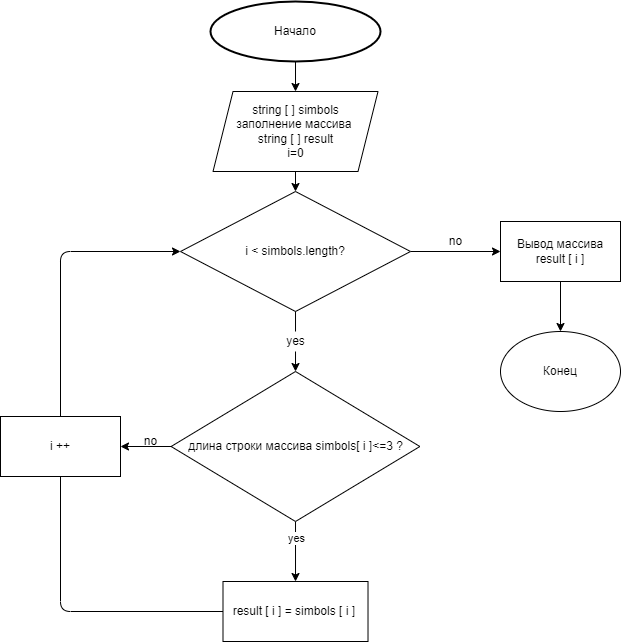

The diagram above was exported from draw.io. Its source (the exported page's mxGraphModel, read from the mxfile embedded in the PNG):
<mxGraphModel dx="798" dy="414" grid="1" gridSize="10" guides="1" tooltips="1" connect="1" arrows="1" fold="1" page="1" pageScale="1" pageWidth="827" pageHeight="1169" math="0" shadow="0">
  <root>
    <mxCell id="0" />
    <mxCell id="1" parent="0" />
    <mxCell id="5" style="edgeStyle=none;html=1;exitX=0.5;exitY=1;exitDx=0;exitDy=0;exitPerimeter=0;entryX=0.5;entryY=0;entryDx=0;entryDy=0;" parent="1" source="2" target="3" edge="1">
      <mxGeometry relative="1" as="geometry" />
    </mxCell>
    <mxCell id="2" value="Начало" style="strokeWidth=2;html=1;shape=mxgraph.flowchart.start_1;whiteSpace=wrap;" parent="1" vertex="1">
      <mxGeometry x="310" y="10" width="170" height="60" as="geometry" />
    </mxCell>
    <mxCell id="10" style="edgeStyle=none;html=1;entryX=0.5;entryY=0;entryDx=0;entryDy=0;" parent="1" source="3" target="6" edge="1">
      <mxGeometry relative="1" as="geometry" />
    </mxCell>
    <mxCell id="3" value="string [ ] simbols&lt;br&gt;заполнение массива&amp;nbsp;&lt;br&gt;string [ ] result&lt;br&gt;i=0" style="shape=parallelogram;perimeter=parallelogramPerimeter;whiteSpace=wrap;html=1;fixedSize=1;" parent="1" vertex="1">
      <mxGeometry x="312.51" y="100" width="165" height="80" as="geometry" />
    </mxCell>
    <mxCell id="8" style="edgeStyle=none;html=1;exitX=1;exitY=0.5;exitDx=0;exitDy=0;" parent="1" source="6" edge="1">
      <mxGeometry relative="1" as="geometry">
        <mxPoint x="600" y="260" as="targetPoint" />
      </mxGeometry>
    </mxCell>
    <mxCell id="12" style="edgeStyle=none;html=1;entryX=0.5;entryY=0;entryDx=0;entryDy=0;startArrow=none;" parent="1" source="25" target="11" edge="1">
      <mxGeometry relative="1" as="geometry" />
    </mxCell>
    <mxCell id="6" value="i &amp;lt; simbols.length?" style="rhombus;whiteSpace=wrap;html=1;" parent="1" vertex="1">
      <mxGeometry x="280" y="200" width="230" height="120" as="geometry" />
    </mxCell>
    <mxCell id="9" value="no&lt;br&gt;" style="text;html=1;align=center;verticalAlign=middle;resizable=0;points=[];autosize=1;strokeColor=none;fillColor=none;" parent="1" vertex="1">
      <mxGeometry x="540" y="240" width="30" height="20" as="geometry" />
    </mxCell>
    <mxCell id="14" value="" style="edgeStyle=none;html=1;" parent="1" source="11" target="13" edge="1">
      <mxGeometry relative="1" as="geometry">
        <Array as="points" />
      </mxGeometry>
    </mxCell>
    <mxCell id="15" value="yes" style="edgeLabel;html=1;align=center;verticalAlign=middle;resizable=0;points=[];" parent="14" vertex="1" connectable="0">
      <mxGeometry x="-0.4667" relative="1" as="geometry">
        <mxPoint as="offset" />
      </mxGeometry>
    </mxCell>
    <mxCell id="20" style="edgeStyle=none;html=1;entryX=1;entryY=0.5;entryDx=0;entryDy=0;" parent="1" source="11" target="18" edge="1">
      <mxGeometry relative="1" as="geometry" />
    </mxCell>
    <mxCell id="11" value="длина строки массива simbols[ i ]&amp;lt;=3 ?" style="rhombus;whiteSpace=wrap;html=1;" parent="1" vertex="1">
      <mxGeometry x="270.63" y="380" width="248.75" height="150" as="geometry" />
    </mxCell>
    <mxCell id="17" style="edgeStyle=none;html=1;entryX=0;entryY=0.5;entryDx=0;entryDy=0;startArrow=none;" parent="1" source="18" target="6" edge="1">
      <mxGeometry relative="1" as="geometry">
        <Array as="points">
          <mxPoint x="160" y="260" />
        </Array>
      </mxGeometry>
    </mxCell>
    <mxCell id="13" value="result [ i ] = simbols [ i ]&amp;nbsp;" style="whiteSpace=wrap;html=1;" parent="1" vertex="1">
      <mxGeometry x="322.5" y="590" width="145.01" height="60" as="geometry" />
    </mxCell>
    <mxCell id="18" value="i ++" style="rounded=0;whiteSpace=wrap;html=1;" parent="1" vertex="1">
      <mxGeometry x="100" y="425" width="120" height="60" as="geometry" />
    </mxCell>
    <mxCell id="19" value="" style="edgeStyle=none;html=1;entryX=0.5;entryY=1;entryDx=0;entryDy=0;endArrow=none;" parent="1" source="13" target="18" edge="1">
      <mxGeometry relative="1" as="geometry">
        <mxPoint x="322.5" y="620" as="sourcePoint" />
        <mxPoint x="280" y="260" as="targetPoint" />
        <Array as="points">
          <mxPoint x="160" y="620" />
        </Array>
      </mxGeometry>
    </mxCell>
    <mxCell id="21" value="no" style="text;html=1;align=center;verticalAlign=middle;resizable=0;points=[];autosize=1;strokeColor=none;fillColor=none;" parent="1" vertex="1">
      <mxGeometry x="235" y="440" width="30" height="20" as="geometry" />
    </mxCell>
    <mxCell id="24" style="edgeStyle=none;html=1;" parent="1" source="22" target="23" edge="1">
      <mxGeometry relative="1" as="geometry" />
    </mxCell>
    <mxCell id="22" value="Вывод массива result [ i ]" style="rounded=0;whiteSpace=wrap;html=1;" parent="1" vertex="1">
      <mxGeometry x="600" y="230" width="120" height="60" as="geometry" />
    </mxCell>
    <mxCell id="23" value="Конец" style="ellipse;whiteSpace=wrap;html=1;" parent="1" vertex="1">
      <mxGeometry x="600" y="340" width="120" height="80" as="geometry" />
    </mxCell>
    <mxCell id="25" value="yes" style="text;html=1;align=center;verticalAlign=middle;resizable=0;points=[];autosize=1;strokeColor=none;fillColor=none;" parent="1" vertex="1">
      <mxGeometry x="380.01" y="340" width="30" height="20" as="geometry" />
    </mxCell>
    <mxCell id="26" value="" style="edgeStyle=none;html=1;entryX=0.5;entryY=0;entryDx=0;entryDy=0;endArrow=none;" parent="1" source="6" target="25" edge="1">
      <mxGeometry relative="1" as="geometry">
        <mxPoint x="395.0024999456532" y="319.9986956805286" as="sourcePoint" />
        <mxPoint x="395.0050000000001" y="380" as="targetPoint" />
      </mxGeometry>
    </mxCell>
  </root>
</mxGraphModel>